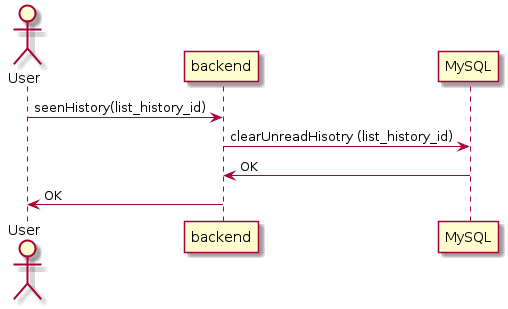

The diagram above was rendered by PlantUML. Its source (embedded in the PNG):
@startuml seenAllHistory
    actor User
    User -> "backend" : seenHistory(list_history_id)
    "backend" -> "MySQL" : clearUnreadHisotry (list_history_id)
    "MySQL" -> "backend" : OK
    "backend" -> User : OK
@enduml